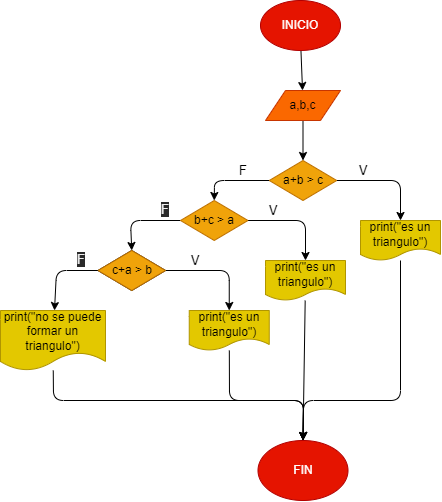

The diagram above was exported from draw.io. Its source (the exported page's mxGraphModel, read from the mxfile embedded in the PNG):
<mxGraphModel dx="626" dy="507" grid="1" gridSize="10" guides="1" tooltips="1" connect="1" arrows="1" fold="1" page="1" pageScale="1" pageWidth="827" pageHeight="1169" math="0" shadow="0">
  <root>
    <mxCell id="0" />
    <mxCell id="1" parent="0" />
    <mxCell id="4" value="" style="edgeStyle=none;html=1;" edge="1" parent="1" source="2" target="3">
      <mxGeometry relative="1" as="geometry" />
    </mxCell>
    <mxCell id="2" value="INICIO" style="ellipse;whiteSpace=wrap;html=1;fillColor=#e51400;fontColor=#ffffff;strokeColor=#B20000;" vertex="1" parent="1">
      <mxGeometry x="360" y="50" width="80" height="50" as="geometry" />
    </mxCell>
    <mxCell id="6" value="" style="edgeStyle=none;html=1;" edge="1" parent="1" source="3" target="5">
      <mxGeometry relative="1" as="geometry" />
    </mxCell>
    <mxCell id="3" value="a,b,c" style="shape=parallelogram;perimeter=parallelogramPerimeter;whiteSpace=wrap;html=1;fixedSize=1;fillColor=#fa6800;fontColor=#000000;strokeColor=#C73500;" vertex="1" parent="1">
      <mxGeometry x="365" y="140" width="75" height="30" as="geometry" />
    </mxCell>
    <mxCell id="8" value="" style="edgeStyle=none;html=1;" edge="1" parent="1" source="5" target="7">
      <mxGeometry relative="1" as="geometry">
        <Array as="points">
          <mxPoint x="500" y="230" />
        </Array>
      </mxGeometry>
    </mxCell>
    <mxCell id="12" style="edgeStyle=none;html=1;exitX=0;exitY=0.5;exitDx=0;exitDy=0;entryX=0.5;entryY=0;entryDx=0;entryDy=0;" edge="1" parent="1" source="5" target="10">
      <mxGeometry relative="1" as="geometry">
        <Array as="points">
          <mxPoint x="314" y="230" />
        </Array>
      </mxGeometry>
    </mxCell>
    <mxCell id="5" value="a+b &amp;gt; c" style="rhombus;whiteSpace=wrap;html=1;fillColor=#f0a30a;fontColor=#000000;strokeColor=#BD7000;" vertex="1" parent="1">
      <mxGeometry x="368.75" y="210" width="67.5" height="40" as="geometry" />
    </mxCell>
    <mxCell id="24" style="edgeStyle=none;html=1;entryX=0.5;entryY=0;entryDx=0;entryDy=0;" edge="1" parent="1" source="7" target="20">
      <mxGeometry relative="1" as="geometry">
        <mxPoint x="380" y="490" as="targetPoint" />
        <Array as="points">
          <mxPoint x="500" y="450" />
          <mxPoint x="403" y="450" />
        </Array>
      </mxGeometry>
    </mxCell>
    <mxCell id="7" value="print(&quot;es un triangulo&quot;)" style="shape=document;whiteSpace=wrap;html=1;boundedLbl=1;fillColor=#e3c800;fontColor=#000000;strokeColor=#B09500;" vertex="1" parent="1">
      <mxGeometry x="460" y="270" width="80" height="40" as="geometry" />
    </mxCell>
    <mxCell id="9" value="" style="edgeStyle=none;html=1;" edge="1" parent="1" source="10" target="11">
      <mxGeometry relative="1" as="geometry">
        <Array as="points">
          <mxPoint x="405" y="270" />
        </Array>
      </mxGeometry>
    </mxCell>
    <mxCell id="16" style="edgeStyle=none;html=1;exitX=0;exitY=0.5;exitDx=0;exitDy=0;entryX=0.5;entryY=0;entryDx=0;entryDy=0;" edge="1" parent="1" source="10" target="14">
      <mxGeometry relative="1" as="geometry">
        <Array as="points">
          <mxPoint x="230" y="270" />
        </Array>
      </mxGeometry>
    </mxCell>
    <mxCell id="10" value="b+c &amp;gt; a" style="rhombus;whiteSpace=wrap;html=1;fillColor=#f0a30a;fontColor=#000000;strokeColor=#BD7000;" vertex="1" parent="1">
      <mxGeometry x="280" y="250" width="67.5" height="40" as="geometry" />
    </mxCell>
    <mxCell id="23" style="edgeStyle=none;html=1;entryX=0.5;entryY=0;entryDx=0;entryDy=0;" edge="1" parent="1" source="11" target="20">
      <mxGeometry relative="1" as="geometry">
        <mxPoint x="380" y="490" as="targetPoint" />
      </mxGeometry>
    </mxCell>
    <mxCell id="11" value="print(&quot;es un triangulo&quot;)" style="shape=document;whiteSpace=wrap;html=1;boundedLbl=1;fillColor=#e3c800;fontColor=#000000;strokeColor=#B09500;" vertex="1" parent="1">
      <mxGeometry x="365" y="310" width="80" height="40" as="geometry" />
    </mxCell>
    <mxCell id="13" value="" style="edgeStyle=none;html=1;" edge="1" parent="1" source="14" target="15">
      <mxGeometry relative="1" as="geometry">
        <Array as="points">
          <mxPoint x="328.75" y="320" />
        </Array>
      </mxGeometry>
    </mxCell>
    <mxCell id="14" value="b+c &amp;gt; a" style="rhombus;whiteSpace=wrap;html=1;" vertex="1" parent="1">
      <mxGeometry x="197.5" y="300" width="67.5" height="40" as="geometry" />
    </mxCell>
    <mxCell id="22" style="edgeStyle=none;html=1;entryX=0.5;entryY=0;entryDx=0;entryDy=0;" edge="1" parent="1" source="15" target="20">
      <mxGeometry relative="1" as="geometry">
        <mxPoint x="380" y="490" as="targetPoint" />
        <Array as="points">
          <mxPoint x="329" y="450" />
          <mxPoint x="403" y="450" />
        </Array>
      </mxGeometry>
    </mxCell>
    <mxCell id="15" value="print(&quot;es un triangulo&quot;)" style="shape=document;whiteSpace=wrap;html=1;boundedLbl=1;fillColor=#e3c800;fontColor=#000000;strokeColor=#B09500;" vertex="1" parent="1">
      <mxGeometry x="288.75" y="360" width="80" height="40" as="geometry" />
    </mxCell>
    <mxCell id="19" value="" style="edgeStyle=none;html=1;" edge="1" parent="1" source="17" target="18">
      <mxGeometry relative="1" as="geometry">
        <Array as="points">
          <mxPoint x="156" y="320" />
        </Array>
      </mxGeometry>
    </mxCell>
    <mxCell id="17" value="c+a &amp;gt; b" style="rhombus;whiteSpace=wrap;html=1;fillColor=#f0a30a;fontColor=#000000;strokeColor=#BD7000;" vertex="1" parent="1">
      <mxGeometry x="197.5" y="300" width="67.5" height="40" as="geometry" />
    </mxCell>
    <mxCell id="21" style="edgeStyle=none;html=1;entryX=0.5;entryY=0;entryDx=0;entryDy=0;" edge="1" parent="1" source="18" target="20">
      <mxGeometry relative="1" as="geometry">
        <Array as="points">
          <mxPoint x="153" y="450" />
          <mxPoint x="403" y="450" />
        </Array>
      </mxGeometry>
    </mxCell>
    <mxCell id="18" value="print(&quot;no se puede formar un triangulo&quot;)" style="shape=document;whiteSpace=wrap;html=1;boundedLbl=1;fillColor=#e3c800;fontColor=#000000;strokeColor=#B09500;" vertex="1" parent="1">
      <mxGeometry x="100" y="360" width="105" height="60" as="geometry" />
    </mxCell>
    <mxCell id="20" value="FIN" style="ellipse;whiteSpace=wrap;html=1;fillColor=#e51400;fontColor=#ffffff;strokeColor=#B20000;" vertex="1" parent="1">
      <mxGeometry x="357.5" y="490" width="90" height="60" as="geometry" />
    </mxCell>
    <mxCell id="25" value="&lt;font style=&quot;font-size: 13px&quot;&gt;V&lt;/font&gt;" style="text;html=1;strokeColor=none;fillColor=none;align=center;verticalAlign=middle;whiteSpace=wrap;rounded=0;" vertex="1" parent="1">
      <mxGeometry x="447.5" y="210" width="30" height="20" as="geometry" />
    </mxCell>
    <mxCell id="26" value="&lt;font style=&quot;font-size: 13px&quot;&gt;V&lt;/font&gt;" style="text;html=1;strokeColor=none;fillColor=none;align=center;verticalAlign=middle;whiteSpace=wrap;rounded=0;" vertex="1" parent="1">
      <mxGeometry x="357.5" y="250" width="30" height="20" as="geometry" />
    </mxCell>
    <mxCell id="27" value="&lt;font style=&quot;font-size: 13px&quot;&gt;V&lt;/font&gt;" style="text;html=1;strokeColor=none;fillColor=none;align=center;verticalAlign=middle;whiteSpace=wrap;rounded=0;" vertex="1" parent="1">
      <mxGeometry x="280" y="300" width="30" height="20" as="geometry" />
    </mxCell>
    <mxCell id="28" value="&lt;font style=&quot;font-size: 13px&quot;&gt;F&lt;/font&gt;" style="text;html=1;strokeColor=none;fillColor=none;align=center;verticalAlign=middle;whiteSpace=wrap;rounded=0;" vertex="1" parent="1">
      <mxGeometry x="327.5" y="210" width="30" height="20" as="geometry" />
    </mxCell>
    <mxCell id="29" value="&lt;span style=&quot;color: rgb(240, 240, 240); font-family: helvetica; font-size: 13px; font-style: normal; font-weight: 400; letter-spacing: normal; text-align: center; text-indent: 0px; text-transform: none; word-spacing: 0px; background-color: rgb(42, 42, 42); display: inline; float: none;&quot;&gt;F&lt;/span&gt;" style="text;whiteSpace=wrap;html=1;fontSize=13;" vertex="1" parent="1">
      <mxGeometry x="258.75" y="245" width="21.25" height="25" as="geometry" />
    </mxCell>
    <mxCell id="30" value="&lt;span style=&quot;color: rgb(240, 240, 240); font-family: helvetica; font-size: 13px; font-style: normal; font-weight: 400; letter-spacing: normal; text-align: center; text-indent: 0px; text-transform: none; word-spacing: 0px; background-color: rgb(42, 42, 42); display: inline; float: none;&quot;&gt;F&lt;/span&gt;" style="text;whiteSpace=wrap;html=1;fontSize=13;" vertex="1" parent="1">
      <mxGeometry x="175" y="295" width="30" height="30" as="geometry" />
    </mxCell>
  </root>
</mxGraphModel>